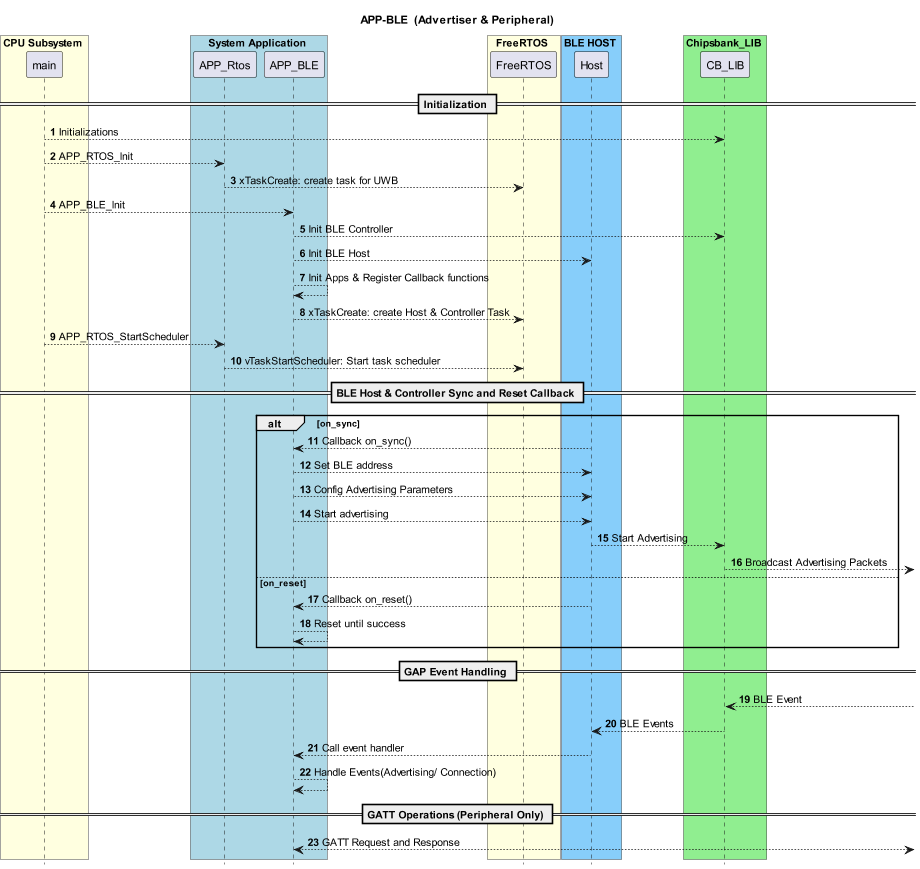

The diagram above was rendered by PlantUML. Its source (embedded in the PNG):
@startuml
Title APP-BLE  (Advertiser & Peripheral)

scale 0.8
hide footbox
autonumber

box CPU Subsystem #lightyellow
    participant main as main
end box
box System Application #lightblue
    participant APP_Rtos as Rtos
    participant APP_BLE as BLE
end box
box FreeRTOS #lightyellow
    participant FreeRTOS as FreeRTOS
end box
box BLE HOST #lightskyblue
    participant Host as Host
end box
box Chipsbank_LIB #lightgreen 
    participant CB_LIB as CB_LIB
end box

== Initialization ==
main --> CB_LIB: Initializations

main --> Rtos: APP_RTOS_Init
Rtos --> FreeRTOS: xTaskCreate: create task for UWB
main --> BLE: APP_BLE_Init
BLE  --> CB_LIB: Init BLE Controller
BLE  --> Host: Init BLE Host
BLE  --> BLE: Init Apps & Register Callback functions

BLE  --> FreeRTOS: xTaskCreate: create Host & Controller Task

main --> Rtos: APP_RTOS_StartScheduler
Rtos --> FreeRTOS: vTaskStartScheduler: Start task scheduler

== BLE Host & Controller Sync and Reset Callback ==
alt on_sync
Host --> BLE: Callback on_sync()
BLE --> Host: Set BLE address
BLE --> Host: Config Advertising Parameters
BLE --> Host: Start advertising
Host --> CB_LIB: Start Advertising
CB_LIB --> : Broadcast Advertising Packets
else on_reset
Host --> BLE: Callback on_reset()
BLE --> BLE: Reset until success
end

== GAP Event Handling ==
CB_LIB <--: BLE Event

CB_LIB --> Host: BLE Events
Host --> BLE: Call event handler
BLE --> BLE: Handle Events(Advertising/ Connection)

== GATT Operations (Peripheral Only) ==
BLE <--> : GATT Request and Response
@enduml